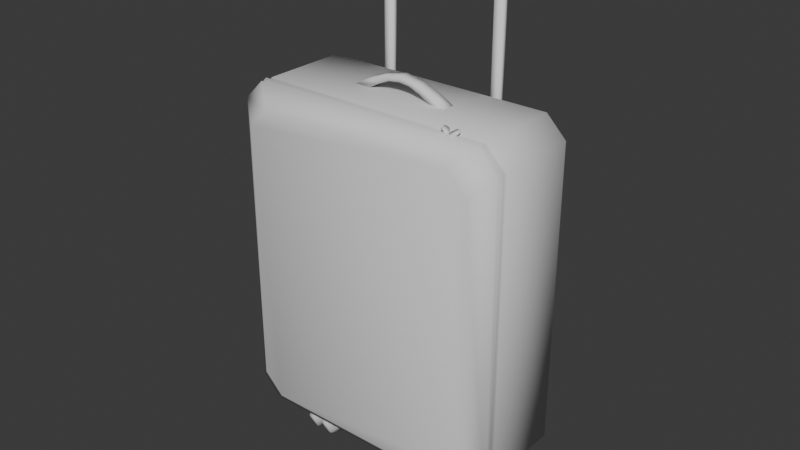 # Source: Mala.blend  (saved by Blender 4.1.24; exported with 4.5.12 LTS)
import bpy
from mathutils import Matrix  # noqa: F401  (used for matrix-valued properties, if any)

bpy.ops.wm.read_factory_settings(use_empty=True)
scene = bpy.context.scene
scene.name = 'Scene'

# ---- collections
col_collection = bpy.data.collections.new('Collection'); scene.collection.children.link(col_collection)

# ---- world
world_world = bpy.data.worlds.new('World'); scene.world = world_world
world_world.use_nodes = True; world_world.node_tree.nodes.clear()
_N = world_world.node_tree.nodes; _L = world_world.node_tree.links
n0 = _N.new('ShaderNodeOutputWorld'); n0.name = 'World Output'; n0.location = (300, 300)
n1 = _N.new('ShaderNodeBackground'); n1.name = 'Background'; n1.location = (10, 300)
n1.inputs[0].default_value = (0.05088, 0.05088, 0.05088, 1.0)
_L.new(n1.outputs[0], n0.inputs[0])
n0.is_active_output = True
world_world.color = (0.05088, 0.05088, 0.05088)
world_world.use_sun_shadow = False
world_world.sun_shadow_jitter_overblur = 0.0

# ---- meshes
me_cube_001 = bpy.data.meshes.new('Cube.001')
me_cube_001.from_pydata([(-0.2394, -0.124, 0.183), (-0.1992, -0.124, 0.1427), (-0.2756, -0.09515, 0.1466), (-0.2355, -0.09515, 0.1066), (-0.1992, -0.124, 0.7508), (-0.2394, -0.124, 0.7105), (-0.2355, -0.09515, 0.7869), (-0.2756, -0.09515, 0.7468), (-0.1992, 0.1122, 0.1427), (-0.2394, 0.1122, 0.183), (-0.2355, 0.09919, 0.1066), (-0.2756, 0.09919, 0.1466), (-0.2394, 0.1122, 0.7105), (-0.1992, 0.1122, 0.7508), (-0.2756, 0.09919, 0.7468), (-0.2355, 0.09919, 0.7869), (0.1992, -0.124, 0.1427), (0.2394, -0.124, 0.183), (0.2355, -0.09515, 0.1066), (0.2756, -0.09515, 0.1466), (0.2394, -0.124, 0.7105), (0.1992, -0.124, 0.7508), (0.2756, -0.09515, 0.7468), (0.2355, -0.09515, 0.7869), (0.2394, 0.1122, 0.183), (0.1992, 0.1122, 0.1427), (0.2756, 0.09919, 0.1466), (0.2355, 0.09919, 0.1066), (0.2355, 0.09919, 0.7869), (0.2756, 0.09919, 0.7468), (0.1992, 0.1122, 0.7508), (0.2394, 0.1122, 0.7105), (-0.1942, -0.01356, 0.03559), (-0.1942, -0.01356, 0.1151), (-0.1942, 0.01356, 0.03559), (-0.1942, 0.01356, 0.1151), (-0.1738, -0.01356, 0.03559), (-0.1738, -0.01356, 0.1151), (-0.1738, 0.01356, 0.03559), (-0.1738, 0.01356, 0.1151), (0.1939, 0.01356, 0.1151), (0.1939, 0.01356, 0.03559), (0.1939, -0.01356, 0.1151), (0.1939, -0.01356, 0.03559), (0.1735, 0.01356, 0.1151), (0.1735, 0.01356, 0.03559), (0.1735, -0.01356, 0.1151), (0.1735, -0.01356, 0.03559), (-0.1599, 0.04042, 0.04113), (-0.2088, 0.04042, 0.04113), (0.2088, 0.04042, 0.04113), (-0.2088, 0.02858, 0.01278), (0.2088, 0.02858, 0.01278), (-0.2088, -6.428e-09, 0.001045), (0.2088, -6.428e-09, 0.001045), (-0.2088, -0.02858, 0.01278), (0.2088, -0.02858, 0.01278), (-0.2088, -0.04042, 0.04113), (0.2088, -0.04042, 0.04113), (-0.2088, -0.02858, 0.06947), (0.2088, -0.02858, 0.06947), (-0.2088, -6.428e-09, 0.08121), (0.2088, -6.428e-09, 0.08121), (-0.2088, 0.02858, 0.06947), (0.2088, 0.02858, 0.06947), (0.1599, 0.04042, 0.04113), (0.1599, 0.02858, 0.01278), (-0.1599, 0.02858, 0.01278), (0.1599, -6.428e-09, 0.001045), (-0.1599, -6.428e-09, 0.001045), (0.1599, -0.02858, 0.01278), (-0.1599, -0.02858, 0.01278), (0.1599, -0.04042, 0.04113), (-0.1599, -0.04042, 0.04113), (0.1599, -0.02858, 0.06947), (-0.1599, -0.02858, 0.06947), (0.1599, -6.428e-09, 0.08121), (-0.1599, -6.428e-09, 0.08121), (0.1599, 0.02858, 0.06947), (-0.1599, 0.02858, 0.06947), (0.1966, -0.02858, 0.06947), (0.1844, -0.02035, 0.06131), (0.1722, -0.02858, 0.06947), (0.1966, -6.428e-09, 0.001045), (0.1844, -6.733e-09, 0.01259), (0.1722, -6.428e-09, 0.001045), (0.1722, 0.04042, 0.04113), (0.1844, 0.02878, 0.04113), (0.1966, 0.04042, 0.04113), (0.1966, -0.04042, 0.04113), (0.1844, -0.02878, 0.04113), (0.1722, -0.04042, 0.04113), (0.1966, 0.02858, 0.01278), (0.1844, 0.02035, 0.02095), (0.1722, 0.02858, 0.01278), (0.1966, -0.02858, 0.01278), (0.1844, -0.02035, 0.02095), (0.1722, -0.02858, 0.01278), (0.1966, -6.428e-09, 0.08121), (0.1844, -6.733e-09, 0.06967), (0.1722, -6.428e-09, 0.08121), (0.1966, 0.02858, 0.06947), (0.1844, 0.02035, 0.06131), (0.1722, 0.02858, 0.06947), (-0.1722, 0.02858, 0.01278), (-0.1844, 0.02035, 0.02095), (-0.1966, 0.02858, 0.01278), (-0.1722, -6.428e-09, 0.001045), (-0.1844, -6.733e-09, 0.01259), (-0.1966, -6.428e-09, 0.001045), (-0.1722, -0.02858, 0.01278), (-0.1844, -0.02035, 0.02095), (-0.1966, -0.02858, 0.01278), (-0.1722, -0.04042, 0.04113), (-0.1844, -0.02878, 0.04113), (-0.1966, -0.04042, 0.04113), (-0.1722, -0.02858, 0.06947), (-0.1844, -0.02035, 0.06131), (-0.1966, -0.02858, 0.06947), (-0.1722, -6.428e-09, 0.08121), (-0.1844, -6.733e-09, 0.06967), (-0.1966, -6.428e-09, 0.08121), (-0.1966, 0.04042, 0.04113), (-0.1844, 0.02878, 0.04113), (-0.1722, 0.04042, 0.04113), (-0.1722, 0.02858, 0.06947), (-0.1844, 0.02035, 0.06131), (-0.1966, 0.02858, 0.06947), (-0.2088, 0.02452, 0.04113), (-0.2088, 0.01734, 0.02394), (0.2088, 0.01734, 0.02394), (0.2088, 0.02452, 0.04113), (-0.2088, -6.373e-09, 0.01682), (0.2088, -6.373e-09, 0.01682), (-0.2088, -0.01734, 0.02394), (0.2088, -0.01734, 0.02394), (-0.2088, -0.02452, 0.04113), (0.2088, -0.02452, 0.04113), (-0.2088, -0.01734, 0.05832), (0.2088, -0.01734, 0.05832), (-0.2088, -6.373e-09, 0.06544), (0.2088, -6.373e-09, 0.06544), (-0.2088, 0.01734, 0.05832), (0.2088, 0.01734, 0.05832), (-0.1599, 0.01734, 0.05832), (-0.1599, 0.02452, 0.04113), (0.1599, 0.01734, 0.05832), (0.1599, 0.02452, 0.04113), (-0.1599, -6.373e-09, 0.06544), (0.1599, -6.373e-09, 0.06544), (-0.1599, -0.01734, 0.05832), (0.1599, -0.01734, 0.05832), (-0.1599, -0.02452, 0.04113), (0.1599, -0.02452, 0.04113), (-0.1599, -0.01734, 0.02394), (0.1599, -0.01734, 0.02394), (-0.1599, -6.373e-09, 0.01682), (0.1599, -6.373e-09, 0.01682), (-0.1599, 0.01734, 0.02394), (0.1599, 0.01734, 0.02394), (-0.2088, -6.286e-09, 0.04113), (0.2088, -6.286e-09, 0.04113), (-0.1599, -6.286e-09, 0.04113), (0.1599, -6.286e-09, 0.04113), (-0.2756, -0.06865, 0.1466), (-0.2355, -0.06865, 0.1066), (0.2756, -0.06865, 0.1466), (0.2355, -0.06865, 0.1066), (-0.2355, -0.06865, 0.7869), (-0.2756, -0.06865, 0.7468), (0.2756, -0.06865, 0.7468), (0.2355, -0.06865, 0.7869), (-0.2336, -0.07541, 0.1093), (-0.2336, -0.0884, 0.1093), (0.2733, -0.07541, 0.1491), (0.2733, -0.0884, 0.1491), (-0.2733, -0.07541, 0.7444), (-0.2733, -0.0884, 0.7444), (0.2336, -0.07541, 0.7841), (0.2336, -0.0884, 0.7841), (-0.2733, -0.0884, 0.1491), (-0.2733, -0.07541, 0.1491), (0.2336, -0.0884, 0.1093), (0.2336, -0.07541, 0.1093), (-0.2336, -0.0884, 0.7841), (-0.2336, -0.07541, 0.7841), (0.2733, -0.0884, 0.7444), (0.2733, -0.07541, 0.7444), (-0.2372, -0.0819, 0.1041), (0.2775, -0.0819, 0.1445), (-0.2775, -0.0819, 0.749), (0.2372, -0.0819, 0.7893), (-0.2775, -0.0819, 0.1445), (0.2372, -0.0819, 0.1041), (-0.2372, -0.0819, 0.7893), (0.2775, -0.0819, 0.749), (0.1714, -0.07657, 0.7912), (0.1793, -0.07038, 0.7964), (0.1723, -0.07529, 0.7884), (0.1802, -0.06911, 0.7936), (0.1761, -0.08444, 0.7891), (0.1864, -0.08224, 0.7932), (0.177, -0.08316, 0.7863), (0.1873, -0.08096, 0.7904), (0.1734, -0.08148, 0.7859), (0.1718, -0.07886, 0.7866), (0.1866, -0.0712, 0.7946), (0.189, -0.07515, 0.7936), (0.1709, -0.08013, 0.7894), (0.1725, -0.08276, 0.7887), (0.1881, -0.07643, 0.7964), (0.1857, -0.07248, 0.7974), (0.1648, -0.08372, 0.7912), (0.1555, -0.07997, 0.7964), (0.1633, -0.08361, 0.7884), (0.1539, -0.07986, 0.7936), (0.1692, -0.07569, 0.7891), (0.1622, -0.06788, 0.7932), (0.1677, -0.07558, 0.7863), (0.1606, -0.06777, 0.7904), (0.1681, -0.07956, 0.7859), (0.1666, -0.08223, 0.7866), (0.1525, -0.07327, 0.7946), (0.1548, -0.06924, 0.7936), (0.1681, -0.08234, 0.7894), (0.1696, -0.07967, 0.7887), (0.1563, -0.06935, 0.7964), (0.1541, -0.07338, 0.7974), (-0.077, 0.002311, 0.7812), (-0.1052, 0.002311, 0.7834), (-0.077, 0.02495, 0.7812), (-0.1052, 0.02495, 0.7834), (0.077, 0.002311, 0.7812), (0.1052, 0.002311, 0.7834), (0.077, 0.02495, 0.7812), (0.1052, 0.02495, 0.7834), (0.04465, 0.02495, 0.7995), (0.02197, 0.02495, 0.809), (0.0, 0.02495, 0.8115), (-0.02197, 0.02495, 0.809), (-0.04465, 0.02495, 0.7995), (-0.07006, 0.02495, 0.8027), (-0.03912, 0.02495, 0.8154), (0.0, 0.02495, 0.8228), (0.03912, 0.02495, 0.8154), (0.07006, 0.02495, 0.8027), (-0.04465, 0.002311, 0.7995), (-0.02197, 0.002311, 0.809), (0.0, 0.002311, 0.8115), (0.02197, 0.002311, 0.809), (0.04465, 0.002311, 0.7995), (0.07006, 0.002311, 0.8027), (0.03912, 0.002311, 0.8154), (0.0, 0.002311, 0.8228), (-0.03912, 0.002311, 0.8154), (-0.07006, 0.002311, 0.8027), (-0.133, 0.1115, 0.1441), (-0.133, 0.1115, 0.7504), (-0.133, 0.1298, 0.1441), (-0.133, 0.1298, 0.7504), (0.133, 0.1115, 0.1441), (0.133, 0.1115, 0.7504), (0.133, 0.1298, 0.1441), (0.133, 0.1298, 0.7504), (0.1056, 0.1298, 0.1441), (-0.1056, 0.1298, 0.1441), (-0.1056, 0.1298, 0.7504), (0.1056, 0.1298, 0.7504), (-0.1056, 0.1115, 0.1441), (0.1056, 0.1115, 0.1441), (0.1056, 0.1115, 0.7504), (-0.1056, 0.1115, 0.7504), (-0.1283, 0.1154, 0.5259), (-0.1283, 0.1154, 1.026), (-0.1283, 0.1274, 0.5259), (-0.1283, 0.1274, 1.026), (0.1283, 0.1154, 0.5259), (0.1283, 0.1154, 1.026), (0.1283, 0.1274, 0.5259), (0.1283, 0.1274, 1.026), (0.1103, 0.1274, 0.5259), (-0.1103, 0.1274, 0.5259), (-0.1103, 0.1274, 1.026), (0.1103, 0.1274, 1.026), (-0.1103, 0.1154, 0.5259), (0.1103, 0.1154, 0.5259), (0.1103, 0.1154, 1.026), (-0.1103, 0.1154, 1.026), (-0.1287, 0.11, 1.009), (-0.1287, 0.11, 1.052), (-0.1287, 0.1331, 1.009), (-0.1287, 0.1331, 1.052), (0.1287, 0.11, 1.009), (0.1287, 0.11, 1.052), (0.1287, 0.1331, 1.009), (0.1287, 0.1331, 1.052), (0.07355, 0.1331, 1.029), (0.0, 0.1331, 1.032), (-0.07355, 0.1331, 1.029), (-0.07355, 0.1331, 1.072), (0.0, 0.1331, 1.075), (0.07355, 0.1331, 1.072), (-0.07355, 0.11, 1.029), (0.0, 0.11, 1.032), (0.07355, 0.11, 1.029), (0.07355, 0.11, 1.072), (0.0, 0.11, 1.075), (-0.07355, 0.11, 1.072), (-0.1316, 0.1215, 1.007), (-0.1316, 0.1215, 1.053), (0.1316, 0.1215, 1.007), (0.1316, 0.1215, 1.053), (0.07499, 0.1215, 1.074), (0.0, 0.1215, 1.077), (-0.07499, 0.1215, 1.074), (-0.07499, 0.1215, 1.028), (0.0, 0.1215, 1.031), (0.07499, 0.1215, 1.028)], [], [(164, 169, 14, 11), (29, 26, 24, 31), (12, 9, 11, 14), (173, 182, 18, 3), (15, 28, 30, 13), (16, 17, 20, 21, 4, 5, 0, 1), (27, 10, 8, 25), (8, 9, 12, 13, 30, 31, 24, 25), (20, 17, 19, 22), (175, 186, 22, 19), (0, 5, 7, 2), (179, 184, 6, 23), (23, 6, 4, 21), (3, 1, 0, 2), (4, 6, 7, 5), (15, 13, 12, 14), (8, 10, 11, 9), (24, 26, 27, 25), (29, 31, 30, 28), (23, 21, 20, 22), (16, 18, 19, 17), (164, 11, 10, 165), (175, 19, 18, 182), (168, 15, 14, 169), (170, 29, 28, 171), (3, 18, 16, 1), (32, 33, 35, 34), (36, 37, 33, 32), (34, 38, 36, 32), (34, 35, 39, 38), (39, 35, 33, 37), (38, 39, 37, 36), (45, 41, 43, 47), (45, 44, 40, 41), (47, 46, 44, 45), (43, 42, 46, 47), (40, 44, 46, 42), (41, 40, 42, 43), (116, 75, 77, 119), (88, 50, 52, 92), (66, 68, 157, 159), (92, 52, 54, 83), (60, 58, 137, 139), (83, 54, 56, 95), (119, 77, 79, 125), (95, 56, 58, 89), (113, 73, 75, 116), (89, 58, 60, 80), (80, 60, 62, 98), (69, 67, 158, 156), (125, 79, 48, 124), (98, 62, 64, 101), (110, 71, 73, 113), (101, 64, 50, 88), (57, 59, 138, 136), (107, 69, 71, 110), (104, 67, 69, 107), (124, 48, 67, 104), (78, 103, 86, 65), (103, 102, 87, 86), (102, 101, 88, 87), (76, 100, 103, 78), (100, 99, 102, 103), (99, 98, 101, 102), (74, 82, 100, 76), (82, 81, 99, 100), (81, 80, 98, 99), (72, 91, 82, 74), (91, 90, 81, 82), (90, 89, 80, 81), (70, 97, 91, 72), (97, 96, 90, 91), (96, 95, 89, 90), (68, 85, 97, 70), (85, 84, 96, 97), (84, 83, 95, 96), (66, 94, 85, 68), (94, 93, 84, 85), (93, 92, 83, 84), (65, 86, 94, 66), (86, 87, 93, 94), (87, 88, 92, 93), (49, 122, 106, 51), (122, 123, 105, 106), (123, 124, 104, 105), (51, 106, 109, 53), (106, 105, 108, 109), (105, 104, 107, 108), (53, 109, 112, 55), (109, 108, 111, 112), (108, 107, 110, 111), (55, 112, 115, 57), (112, 111, 114, 115), (111, 110, 113, 114), (63, 127, 122, 49), (127, 126, 123, 122), (126, 125, 124, 123), (57, 115, 118, 59), (115, 114, 117, 118), (114, 113, 116, 117), (61, 121, 127, 63), (121, 120, 126, 127), (120, 119, 125, 126), (59, 118, 121, 61), (118, 117, 120, 121), (117, 116, 119, 120), (136, 138, 160), (151, 149, 163), (137, 135, 161), (148, 150, 162), (48, 79, 144, 145), (67, 48, 145, 158), (51, 53, 132, 129), (78, 65, 147, 146), (65, 66, 159, 147), (54, 52, 130, 133), (79, 77, 148, 144), (59, 61, 140, 138), (76, 78, 146, 149), (62, 60, 139, 141), (77, 75, 150, 148), (53, 55, 134, 132), (74, 76, 149, 151), (61, 63, 142, 140), (56, 54, 133, 135), (75, 73, 152, 150), (72, 74, 151, 153), (64, 62, 141, 143), (55, 57, 136, 134), (73, 71, 154, 152), (70, 72, 153, 155), (49, 51, 129, 128), (63, 49, 128, 142), (58, 56, 135, 137), (71, 69, 156, 154), (50, 64, 143, 131), (68, 70, 155, 157), (52, 50, 131, 130), (150, 152, 162), (139, 137, 161), (153, 151, 163), (138, 140, 160), (152, 154, 162), (141, 139, 161), (155, 153, 163), (140, 142, 160), (154, 156, 162), (143, 141, 161), (128, 129, 160), (157, 155, 163), (142, 128, 160), (130, 131, 161), (156, 158, 162), (131, 143, 161), (129, 132, 160), (159, 157, 163), (145, 144, 162), (133, 130, 161), (158, 145, 162), (146, 147, 163), (132, 134, 160), (147, 159, 163), (144, 148, 162), (135, 133, 161), (149, 146, 163), (134, 136, 160), (187, 170, 171, 178), (185, 168, 169, 176), (26, 166, 167, 27), (181, 164, 165, 172), (28, 15, 168, 171), (26, 29, 170, 166), (10, 27, 167, 165), (181, 176, 169, 164), (2, 7, 177, 180), (192, 190, 176, 181), (2, 180, 173, 3), (192, 181, 172, 188), (6, 184, 177, 7), (194, 185, 176, 190), (22, 186, 179, 23), (195, 187, 178, 191), (166, 174, 183, 167), (189, 175, 182, 193), (171, 168, 185, 178), (191, 194, 184, 179), (166, 170, 187, 174), (189, 195, 186, 175), (165, 167, 183, 172), (188, 193, 182, 173), (172, 183, 193, 188), (174, 187, 195, 189), (178, 185, 194, 191), (174, 189, 193, 183), (186, 195, 191, 179), (184, 194, 190, 177), (180, 192, 188, 173), (180, 177, 190, 192), (198, 199, 206, 205), (209, 210, 211, 208), (200, 201, 210, 209), (208, 211, 197, 196), (204, 207, 203, 202), (197, 199, 198, 196), (205, 206, 207, 204), (204, 209, 208, 205), (205, 208, 196, 198), (206, 211, 210, 207), (207, 210, 201, 203), (199, 197, 211, 206), (202, 200, 209, 204), (203, 201, 200, 202), (214, 215, 222, 221), (225, 226, 227, 224), (216, 217, 226, 225), (224, 227, 213, 212), (220, 223, 219, 218), (213, 215, 214, 212), (221, 222, 223, 220), (220, 225, 224, 221), (221, 224, 212, 214), (222, 227, 226, 223), (223, 226, 217, 219), (215, 213, 227, 222), (218, 216, 225, 220), (219, 217, 216, 218), (228, 229, 231, 230), (236, 245, 235, 234), (234, 235, 233, 232), (246, 255, 229, 228), (236, 234, 232, 250), (241, 231, 229, 255), (235, 245, 251, 233), (245, 244, 252, 251), (244, 243, 253, 252), (243, 242, 254, 253), (242, 241, 255, 254), (230, 240, 246, 228), (240, 239, 247, 246), (239, 238, 248, 247), (238, 237, 249, 248), (237, 236, 250, 249), (232, 233, 251, 250), (250, 251, 252, 249), (249, 252, 253, 248), (248, 253, 254, 247), (247, 254, 255, 246), (230, 231, 241, 240), (240, 241, 242, 239), (239, 242, 243, 238), (238, 243, 244, 237), (237, 244, 245, 236), (256, 257, 259, 258), (264, 267, 263, 262), (262, 263, 261, 260), (268, 271, 257, 256), (264, 262, 260, 269), (266, 259, 257, 271), (263, 267, 270, 261), (258, 265, 268, 256), (260, 261, 270, 269), (271, 268, 265, 266), (270, 267, 264, 269), (258, 259, 266, 265), (272, 273, 275, 274), (280, 283, 279, 278), (278, 279, 277, 276), (284, 287, 273, 272), (280, 278, 276, 285), (282, 275, 273, 287), (279, 283, 286, 277), (274, 281, 284, 272), (276, 277, 286, 285), (287, 284, 281, 282), (286, 283, 280, 285), (274, 275, 282, 281), (308, 309, 291, 290), (296, 301, 295, 294), (310, 311, 293, 292), (302, 307, 289, 288), (317, 310, 292, 304), (314, 309, 289, 307), (311, 312, 305, 293), (312, 313, 306, 305), (313, 314, 307, 306), (308, 315, 302, 288), (315, 316, 303, 302), (316, 317, 304, 303), (292, 293, 305, 304), (304, 305, 306, 303), (303, 306, 307, 302), (290, 291, 299, 298), (298, 299, 300, 297), (297, 300, 301, 296), (297, 296, 317, 316), (298, 297, 316, 315), (290, 298, 315, 308), (300, 299, 314, 313), (301, 300, 313, 312), (295, 301, 312, 311), (299, 291, 309, 314), (296, 294, 310, 317), (294, 295, 311, 310), (288, 289, 309, 308)])
me_cube_001.polygons.foreach_set('use_smooth', [True] * 304)
_uv = me_cube_001.uv_layers.new(name='UVMap')
_uv.uv.foreach_set('vector', [0.3897, 0.05528, 0.6103, 0.05528, 0.6103, 0.2209, 0.3897, 0.2209, 0.6103, 0.5291, 0.3897, 0.5291, 0.4031, 0.4836, 0.5969, 0.4836, 0.5969, 0.2664, 0.4031, 0.2664, 0.3897, 0.2209, 0.6103, 0.2209, 0.1432, 0.7122, 0.3568, 0.7122, 0.3568, 0.7209, 0.1432, 0.7209, 0.625, 0.2682, 0.625, 0.4818, 0.6117, 0.4653, 0.6117, 0.2847, 0.3883, 0.7847, 0.4031, 0.7664, 0.5969, 0.7664, 0.6117, 0.7847, 0.6117, 0.9653, 0.5969, 0.9836, 0.4031, 0.9836, 0.3883, 0.9653, 0.375, 0.4818, 0.375, 0.2682, 0.3883, 0.2847, 0.3883, 0.4653, 0.3883, 0.2847, 0.4031, 0.2664, 0.5969, 0.2664, 0.6117, 0.2847, 0.6117, 0.4653, 0.5969, 0.4836, 0.4031, 0.4836, 0.3883, 0.4653, 0.5969, 0.7664, 0.4031, 0.7664, 0.3897, 0.7209, 0.6103, 0.7209, 0.3897, 0.7122, 0.6103, 0.7122, 0.6103, 0.7209, 0.3897, 0.7209, 0.4031, 0.9836, 0.5969, 0.9836, 0.6103, 1.0, 0.3897, 1.0, 0.6432, 0.7122, 0.8568, 0.7122, 0.8568, 0.7209, 0.6432, 0.7209, 0.625, 0.7682, 0.625, 0.9818, 0.6117, 0.9653, 0.6117, 0.7847, 0.375, 0.9818, 0.3883, 0.9653, 0.4031, 0.9836, 0.3897, 1.0, 0.6117, 0.9653, 0.625, 0.9818, 0.6103, 1.0, 0.5969, 0.9836, 0.6192, 0.2406, 0.6117, 0.2664, 0.5969, 0.2664, 0.6103, 0.2209, 0.3883, 0.2847, 0.375, 0.2682, 0.3808, 0.2571, 0.3883, 0.2664, 0.3883, 0.4836, 0.3808, 0.4929, 0.375, 0.4818, 0.3883, 0.4653, 0.6103, 0.5291, 0.5969, 0.4836, 0.6117, 0.4836, 0.6192, 0.5094, 0.6192, 0.7406, 0.6117, 0.7664, 0.5969, 0.7664, 0.6103, 0.7209, 0.3883, 0.7847, 0.375, 0.7682, 0.3808, 0.7571, 0.3883, 0.7664, 0.125, 0.6947, 0.125, 0.5291, 0.1432, 0.5291, 0.1432, 0.6947, 0.3897, 0.7122, 0.3897, 0.7209, 0.3568, 0.7209, 0.3568, 0.7122, 0.625, 0.05528, 0.625, 0.2209, 0.6103, 0.2209, 0.6103, 0.05528, 0.6103, 0.6947, 0.6103, 0.5291, 0.6432, 0.5291, 0.6432, 0.6947, 0.375, 0.9818, 0.375, 0.7682, 0.3883, 0.7847, 0.3883, 0.9653, 0.375, 0.5, 0.625, 0.5, 0.625, 0.75, 0.375, 0.75, 0.375, 0.75, 0.625, 0.75, 0.625, 1.0, 0.375, 1.0, 0.375, 0.0, 0.625, 0.0, 0.625, 0.25, 0.375, 0.25, 0.375, 0.25, 0.625, 0.25, 0.625, 0.5, 0.375, 0.5, 0.125, 0.5, 0.375, 0.5, 0.375, 0.75, 0.125, 0.75, 0.625, 0.5, 0.875, 0.5, 0.875, 0.75, 0.625, 0.75, 0.375, 0.0, 0.625, 0.0, 0.625, 0.25, 0.375, 0.25, 0.375, 0.25, 0.625, 0.25, 0.625, 0.5, 0.375, 0.5, 0.375, 0.5, 0.625, 0.5, 0.625, 0.75, 0.375, 0.75, 0.375, 0.75, 0.625, 0.75, 0.625, 1.0, 0.375, 1.0, 0.125, 0.5, 0.375, 0.5, 0.375, 0.75, 0.125, 0.75, 0.625, 0.5, 0.875, 0.5, 0.875, 0.75, 0.625, 0.75, 0.375, 0.5938, 0.375, 0.625, 0.25, 0.625, 0.25, 0.5938, 1.0, 0.9688, 1.0, 1.0, 0.875, 1.0, 0.875, 0.9688, 0.875, 0.875, 0.75, 0.875, 0.75, 0.875, 0.875, 0.875, 0.875, 0.9688, 0.875, 1.0, 0.75, 1.0, 0.75, 0.9688, 0.375, 1.0, 0.5, 1.0, 0.5, 1.0, 0.375, 1.0, 0.75, 0.9688, 0.75, 1.0, 0.625, 1.0, 0.625, 0.9688, 0.25, 0.5938, 0.25, 0.625, 0.125, 0.625, 0.125, 0.5938, 0.625, 0.9688, 0.625, 1.0, 0.5, 1.0, 0.5, 0.9688, 0.5, 0.5938, 0.5, 0.625, 0.375, 0.625, 0.375, 0.5938, 0.5, 0.9688, 0.5, 1.0, 0.375, 1.0, 0.375, 0.9688, 0.375, 0.9688, 0.375, 1.0, 0.25, 1.0, 0.25, 0.9688, 0.75, 0.625, 0.875, 0.625, 0.875, 0.625, 0.75, 0.625, 0.125, 0.5938, 0.125, 0.625, 0.0, 0.625, 0.0, 0.5938, 0.25, 0.9688, 0.25, 1.0, 0.125, 1.0, 0.125, 0.9688, 0.625, 0.5938, 0.625, 0.625, 0.5, 0.625, 0.5, 0.5938, 0.125, 0.9688, 0.125, 1.0, 0.0, 1.0, 0.0, 0.9688, 0.5, 0.5, 0.375, 0.5, 0.375, 0.5, 0.5, 0.5, 0.75, 0.5938, 0.75, 0.625, 0.625, 0.625, 0.625, 0.5938, 0.875, 0.5938, 0.875, 0.625, 0.75, 0.625, 0.75, 0.5938, 1.0, 0.5938, 1.0, 0.625, 0.875, 0.625, 0.875, 0.5938, 0.125, 0.875, 0.125, 0.9062, 0.0, 0.9062, 0.0, 0.875, 0.125, 0.9062, 0.125, 0.9375, 0.0, 0.9375, 0.0, 0.9062, 0.125, 0.9375, 0.125, 0.9688, 0.0, 0.9688, 0.0, 0.9375, 0.25, 0.875, 0.25, 0.9062, 0.125, 0.9062, 0.125, 0.875, 0.25, 0.9062, 0.25, 0.9375, 0.125, 0.9375, 0.125, 0.9062, 0.25, 0.9375, 0.25, 0.9688, 0.125, 0.9688, 0.125, 0.9375, 0.375, 0.875, 0.375, 0.9062, 0.25, 0.9062, 0.25, 0.875, 0.375, 0.9062, 0.375, 0.9375, 0.25, 0.9375, 0.25, 0.9062, 0.375, 0.9375, 0.375, 0.9688, 0.25, 0.9688, 0.25, 0.9375, 0.5, 0.875, 0.5, 0.9062, 0.375, 0.9062, 0.375, 0.875, 0.5, 0.9062, 0.5, 0.9375, 0.375, 0.9375, 0.375, 0.9062, 0.5, 0.9375, 0.5, 0.9688, 0.375, 0.9688, 0.375, 0.9375, 0.625, 0.875, 0.625, 0.9063, 0.5, 0.9062, 0.5, 0.875, 0.625, 0.9063, 0.625, 0.9375, 0.5, 0.9375, 0.5, 0.9062, 0.625, 0.9375, 0.625, 0.9688, 0.5, 0.9688, 0.5, 0.9375, 0.75, 0.875, 0.75, 0.9062, 0.625, 0.9063, 0.625, 0.875, 0.75, 0.9062, 0.75, 0.9375, 0.625, 0.9375, 0.625, 0.9063, 0.75, 0.9375, 0.75, 0.9688, 0.625, 0.9688, 0.625, 0.9375, 0.875, 0.875, 0.875, 0.9062, 0.75, 0.9062, 0.75, 0.875, 0.875, 0.9062, 0.875, 0.9375, 0.75, 0.9375, 0.75, 0.9062, 0.875, 0.9375, 0.875, 0.9688, 0.75, 0.9688, 0.75, 0.9375, 1.0, 0.875, 1.0, 0.9062, 0.875, 0.9062, 0.875, 0.875, 1.0, 0.9062, 1.0, 0.9375, 0.875, 0.9375, 0.875, 0.9062, 1.0, 0.9375, 1.0, 0.9688, 0.875, 0.9688, 0.875, 0.9375, 1.0, 0.5, 1.0, 0.5312, 0.875, 0.5312, 0.875, 0.5, 1.0, 0.5312, 1.0, 0.5625, 0.875, 0.5625, 0.875, 0.5312, 1.0, 0.5625, 1.0, 0.5938, 0.875, 0.5938, 0.875, 0.5625, 0.875, 0.5, 0.875, 0.5312, 0.75, 0.5312, 0.75, 0.5, 0.875, 0.5312, 0.875, 0.5625, 0.75, 0.5625, 0.75, 0.5312, 0.875, 0.5625, 0.875, 0.5938, 0.75, 0.5938, 0.75, 0.5625, 0.75, 0.5, 0.75, 0.5312, 0.625, 0.5312, 0.625, 0.5, 0.75, 0.5312, 0.75, 0.5625, 0.625, 0.5625, 0.625, 0.5312, 0.75, 0.5625, 0.75, 0.5938, 0.625, 0.5938, 0.625, 0.5625, 0.625, 0.5, 0.625, 0.5312, 0.5, 0.5312, 0.5, 0.5, 0.625, 0.5312, 0.625, 0.5625, 0.5, 0.5625, 0.5, 0.5312, 0.625, 0.5625, 0.625, 0.5938, 0.5, 0.5938, 0.5, 0.5625, 0.125, 0.5, 0.125, 0.5312, 0.0, 0.5312, 0.0, 0.5, 0.125, 0.5312, 0.125, 0.5625, 0.0, 0.5625, 0.0, 0.5312, 0.125, 0.5625, 0.125, 0.5938, 0.0, 0.5938, 0.0, 0.5625, 0.5, 0.5, 0.5, 0.5312, 0.375, 0.5312, 0.375, 0.5, 0.5, 0.5312, 0.5, 0.5625, 0.375, 0.5625, 0.375, 0.5312, 0.5, 0.5625, 0.5, 0.5938, 0.375, 0.5938, 0.375, 0.5625, 0.25, 0.5, 0.25, 0.5312, 0.125, 0.5312, 0.125, 0.5, 0.25, 0.5312, 0.25, 0.5625, 0.125, 0.5625, 0.125, 0.5312, 0.25, 0.5625, 0.25, 0.5938, 0.125, 0.5938, 0.125, 0.5625, 0.375, 0.5, 0.375, 0.5312, 0.25, 0.5312, 0.25, 0.5, 0.375, 0.5312, 0.375, 0.5625, 0.25, 0.5625, 0.25, 0.5312, 0.375, 0.5625, 0.375, 0.5938, 0.25, 0.5938, 0.25, 0.5625, 0.5, 0.5, 0.375, 0.5, 0.5, 0.5, 0.375, 0.875, 0.25, 0.875, 0.375, 0.875, 0.5, 1.0, 0.625, 1.0, 0.5, 1.0, 0.25, 0.625, 0.375, 0.625, 0.25, 0.625, 0.0, 0.625, 0.125, 0.625, 0.125, 0.625, 0.0, 0.625, 0.875, 0.625, 1.0, 0.625, 1.0, 0.625, 0.875, 0.625, 0.875, 0.5, 0.75, 0.5, 0.75, 0.5, 0.875, 0.5, 0.125, 0.875, 0.0, 0.875, 0.0, 0.875, 0.125, 0.875, 1.0, 0.875, 0.875, 0.875, 0.875, 0.875, 1.0, 0.875, 0.75, 1.0, 0.875, 1.0, 0.875, 1.0, 0.75, 1.0, 0.125, 0.625, 0.25, 0.625, 0.25, 0.625, 0.125, 0.625, 0.375, 0.5, 0.25, 0.5, 0.25, 0.5, 0.375, 0.5, 0.25, 0.875, 0.125, 0.875, 0.125, 0.875, 0.25, 0.875, 0.25, 1.0, 0.375, 1.0, 0.375, 1.0, 0.25, 1.0, 0.25, 0.625, 0.375, 0.625, 0.375, 0.625, 0.25, 0.625, 0.75, 0.5, 0.625, 0.5, 0.625, 0.5, 0.75, 0.5, 0.375, 0.875, 0.25, 0.875, 0.25, 0.875, 0.375, 0.875, 0.25, 0.5, 0.125, 0.5, 0.125, 0.5, 0.25, 0.5, 0.625, 1.0, 0.75, 1.0, 0.75, 1.0, 0.625, 1.0, 0.375, 0.625, 0.5, 0.625, 0.5, 0.625, 0.375, 0.625, 0.5, 0.875, 0.375, 0.875, 0.375, 0.875, 0.5, 0.875, 0.125, 1.0, 0.25, 1.0, 0.25, 1.0, 0.125, 1.0, 0.625, 0.5, 0.5, 0.5, 0.5, 0.5, 0.625, 0.5, 0.5, 0.625, 0.625, 0.625, 0.625, 0.625, 0.5, 0.625, 0.625, 0.875, 0.5, 0.875, 0.5, 0.875, 0.625, 0.875, 1.0, 0.5, 0.875, 0.5, 0.875, 0.5, 1.0, 0.5, 0.125, 0.5, 0.0, 0.5, 0.0, 0.5, 0.125, 0.5, 0.5, 1.0, 0.625, 1.0, 0.625, 1.0, 0.5, 1.0, 0.625, 0.625, 0.75, 0.625, 0.75, 0.625, 0.625, 0.625, 0.0, 1.0, 0.125, 1.0, 0.125, 1.0, 0.0, 1.0, 0.75, 0.875, 0.625, 0.875, 0.625, 0.875, 0.75, 0.875, 0.875, 1.0, 1.0, 1.0, 1.0, 1.0, 0.875, 1.0, 0.375, 0.625, 0.5, 0.625, 0.375, 0.625, 0.375, 1.0, 0.5, 1.0, 0.375, 1.0, 0.5, 0.875, 0.375, 0.875, 0.5, 0.875, 0.375, 0.5, 0.25, 0.5, 0.375, 0.5, 0.5, 0.625, 0.625, 0.625, 0.5, 0.625, 0.25, 1.0, 0.375, 1.0, 0.25, 1.0, 0.625, 0.875, 0.5, 0.875, 0.625, 0.875, 0.25, 0.5, 0.125, 0.5, 0.25, 0.5, 0.625, 0.625, 0.75, 0.625, 0.625, 0.625, 0.125, 1.0, 0.25, 1.0, 0.125, 1.0, 1.0, 0.5, 0.875, 0.5, 1.0, 0.5, 0.75, 0.875, 0.625, 0.875, 0.75, 0.875, 0.125, 0.5, 0.0, 0.5, 0.125, 0.5, 0.875, 1.0, 1.0, 1.0, 0.875, 1.0, 0.75, 0.625, 0.875, 0.625, 0.75, 0.625, 0.0, 1.0, 0.125, 1.0, 0.0, 1.0, 0.875, 0.5, 0.75, 0.5, 0.875, 0.5, 0.875, 0.875, 0.75, 0.875, 0.875, 0.875, 0.0, 0.625, 0.125, 0.625, 0.0, 0.625, 0.75, 1.0, 0.875, 1.0, 0.75, 1.0, 0.875, 0.625, 1.0, 0.625, 0.875, 0.625, 0.125, 0.875, 0.0, 0.875, 0.125, 0.875, 0.75, 0.5, 0.625, 0.5, 0.75, 0.5, 1.0, 0.875, 0.875, 0.875, 1.0, 0.875, 0.125, 0.625, 0.25, 0.625, 0.125, 0.625, 0.625, 1.0, 0.75, 1.0, 0.625, 1.0, 0.25, 0.875, 0.125, 0.875, 0.25, 0.875, 0.625, 0.5, 0.5, 0.5, 0.625, 0.5, 0.6103, 0.7034, 0.6103, 0.6947, 0.6432, 0.6947, 0.6432, 0.7034, 0.625, 0.04656, 0.625, 0.05528, 0.6103, 0.05528, 0.6103, 0.04656, 0.3897, 0.5291, 0.3897, 0.6947, 0.3568, 0.6947, 0.3568, 0.5291, 0.125, 0.7034, 0.125, 0.6947, 0.1432, 0.6947, 0.1432, 0.7034, 0.6432, 0.5291, 0.8568, 0.5291, 0.8568, 0.6947, 0.6432, 0.6947, 0.3897, 0.5291, 0.6103, 0.5291, 0.6103, 0.6947, 0.3897, 0.6947, 0.1432, 0.5291, 0.3568, 0.5291, 0.3568, 0.6947, 0.1432, 0.6947, 0.3897, 0.04656, 0.6103, 0.04656, 0.6103, 0.05528, 0.3897, 0.05528, 0.3897, 0.02913, 0.6103, 0.02913, 0.6103, 0.03785, 0.3897, 0.03785, 0.3897, 0.04221, 0.6103, 0.04221, 0.6103, 0.04656, 0.3897, 0.04656, 0.125, 0.7209, 0.125, 0.7122, 0.1432, 0.7122, 0.1432, 0.7209, 0.125, 0.7078, 0.125, 0.7034, 0.1432, 0.7034, 0.1432, 0.7078, 0.625, 0.02913, 0.625, 0.03785, 0.6103, 0.03785, 0.6103, 0.02913, 0.625, 0.04221, 0.625, 0.04656, 0.6103, 0.04656, 0.6103, 0.04221, 0.6103, 0.7209, 0.6103, 0.7122, 0.6432, 0.7122, 0.6432, 0.7209, 0.6103, 0.7078, 0.6103, 0.7034, 0.6432, 0.7034, 0.6432, 0.7078, 0.3897, 0.6947, 0.3897, 0.7034, 0.3568, 0.7034, 0.3568, 0.6947, 0.3897, 0.7078, 0.3897, 0.7122, 0.3568, 0.7122, 0.3568, 0.7078, 0.6432, 0.6947, 0.8568, 0.6947, 0.8568, 0.7034, 0.6432, 0.7034, 0.6432, 0.7078, 0.8568, 0.7078, 0.8568, 0.7122, 0.6432, 0.7122, 0.3897, 0.6947, 0.6103, 0.6947, 0.6103, 0.7034, 0.3897, 0.7034, 0.3897, 0.7078, 0.6103, 0.7078, 0.6103, 0.7122, 0.3897, 0.7122, 0.1432, 0.6947, 0.3568, 0.6947, 0.3568, 0.7034, 0.1432, 0.7034, 0.1432, 0.7078, 0.3568, 0.7078, 0.3568, 0.7122, 0.1432, 0.7122, 0.1432, 0.7034, 0.3568, 0.7034, 0.3568, 0.7078, 0.1432, 0.7078, 0.3897, 0.7034, 0.6103, 0.7034, 0.6103, 0.7078, 0.3897, 0.7078, 0.6432, 0.7034, 0.8568, 0.7034, 0.8568, 0.7078, 0.6432, 0.7078, 0.3897, 0.7034, 0.3897, 0.7078, 0.3568, 0.7078, 0.3568, 0.7034, 0.6103, 0.7122, 0.6103, 0.7078, 0.6432, 0.7078, 0.6432, 0.7122, 0.625, 0.03785, 0.625, 0.04221, 0.6103, 0.04221, 0.6103, 0.03785, 0.125, 0.7122, 0.125, 0.7078, 0.1432, 0.7078, 0.1432, 0.7122, 0.3897, 0.03785, 0.6103, 0.03785, 0.6103, 0.04221, 0.3897, 0.04221, 0.375, 0.25, 0.625, 0.25, 0.625, 0.3333, 0.375, 0.3333, 0.375, 0.8333, 0.625, 0.8333, 0.625, 0.9167, 0.375, 0.9167, 0.375, 0.75, 0.625, 0.75, 0.625, 0.8333, 0.375, 0.8333, 0.375, 0.9167, 0.625, 0.9167, 0.625, 1.0, 0.375, 1.0, 0.375, 0.4167, 0.625, 0.4167, 0.625, 0.5, 0.375, 0.5, 0.625, 0.0, 0.625, 0.25, 0.375, 0.25, 0.375, 0.0, 0.375, 0.3333, 0.625, 0.3333, 0.625, 0.4167, 0.375, 0.4167, 0.2917, 0.5, 0.2917, 0.75, 0.2083, 0.75, 0.2083, 0.5, 0.2083, 0.5, 0.2083, 0.75, 0.125, 0.75, 0.125, 0.5, 0.7917, 0.5, 0.7917, 0.75, 0.7083, 0.75, 0.7083, 0.5, 0.7083, 0.5, 0.7083, 0.75, 0.625, 0.75, 0.625, 0.5, 0.875, 0.5, 0.875, 0.75, 0.7917, 0.75, 0.7917, 0.5, 0.375, 0.5, 0.375, 0.75, 0.2917, 0.75, 0.2917, 0.5, 0.625, 0.5, 0.625, 0.75, 0.375, 0.75, 0.375, 0.5, 0.375, 0.25, 0.625, 0.25, 0.625, 0.3333, 0.375, 0.3333, 0.375, 0.8333, 0.625, 0.8333, 0.625, 0.9167, 0.375, 0.9167, 0.375, 0.75, 0.625, 0.75, 0.625, 0.8333, 0.375, 0.8333, 0.375, 0.9167, 0.625, 0.9167, 0.625, 1.0, 0.375, 1.0, 0.375, 0.4167, 0.625, 0.4167, 0.625, 0.5, 0.375, 0.5, 0.625, 0.0, 0.625, 0.25, 0.375, 0.25, 0.375, 0.0, 0.375, 0.3333, 0.625, 0.3333, 0.625, 0.4167, 0.375, 0.4167, 0.2917, 0.5, 0.2917, 0.75, 0.2083, 0.75, 0.2083, 0.5, 0.2083, 0.5, 0.2083, 0.75, 0.125, 0.75, 0.125, 0.5, 0.7917, 0.5, 0.7917, 0.75, 0.7083, 0.75, 0.7083, 0.5, 0.7083, 0.5, 0.7083, 0.75, 0.625, 0.75, 0.625, 0.5, 0.875, 0.5, 0.875, 0.75, 0.7917, 0.75, 0.7917, 0.5, 0.375, 0.5, 0.375, 0.75, 0.2917, 0.75, 0.2917, 0.5, 0.625, 0.5, 0.625, 0.75, 0.375, 0.75, 0.375, 0.5, 0.375, 0.0, 0.625, 0.0, 0.625, 0.25, 0.375, 0.25, 0.375, 0.446, 0.6007, 0.4459, 0.625, 0.5, 0.375, 0.5, 0.375, 0.5, 0.625, 0.5, 0.625, 0.75, 0.375, 0.75, 0.375, 0.946, 0.6007, 0.9459, 0.625, 1.0, 0.375, 1.0, 0.3213, 0.5, 0.375, 0.5, 0.375, 0.75, 0.3213, 0.75, 0.821, 0.5, 0.875, 0.5, 0.875, 0.75, 0.821, 0.75, 0.625, 0.5, 0.679, 0.5, 0.679, 0.75, 0.625, 0.75, 0.679, 0.5, 0.7162, 0.5, 0.7162, 0.75, 0.679, 0.75, 0.7162, 0.5, 0.75, 0.5, 0.75, 0.75, 0.7162, 0.75, 0.75, 0.5, 0.7838, 0.5, 0.7838, 0.75, 0.75, 0.75, 0.7838, 0.5, 0.821, 0.5, 0.821, 0.75, 0.7838, 0.75, 0.125, 0.5, 0.1787, 0.5, 0.1787, 0.75, 0.125, 0.75, 0.1787, 0.5, 0.2162, 0.5, 0.2162, 0.75, 0.1787, 0.75, 0.2162, 0.5, 0.25, 0.5, 0.25, 0.75, 0.2162, 0.75, 0.25, 0.5, 0.2838, 0.5, 0.2838, 0.75, 0.25, 0.75, 0.2838, 0.5, 0.3213, 0.5, 0.3213, 0.75, 0.2838, 0.75, 0.375, 0.75, 0.625, 0.75, 0.6006, 0.8041, 0.375, 0.804, 0.375, 0.804, 0.6006, 0.8041, 0.5633, 0.8436, 0.375, 0.8412, 0.375, 0.8412, 0.5633, 0.8436, 0.625, 0.875, 0.375, 0.875, 0.375, 0.875, 0.625, 0.875, 0.5633, 0.9064, 0.375, 0.9088, 0.375, 0.9088, 0.5633, 0.9064, 0.6007, 0.9459, 0.375, 0.946, 0.375, 0.25, 0.625, 0.25, 0.6007, 0.3041, 0.375, 0.304, 0.375, 0.304, 0.6007, 0.3041, 0.5633, 0.3436, 0.375, 0.3412, 0.375, 0.3412, 0.5633, 0.3436, 0.625, 0.375, 0.375, 0.375, 0.375, 0.375, 0.625, 0.375, 0.5633, 0.4064, 0.375, 0.4088, 0.375, 0.4088, 0.5633, 0.4064, 0.6007, 0.4459, 0.375, 0.446, 0.375, 0.0, 0.625, 0.0, 0.625, 0.25, 0.375, 0.25, 0.375, 0.4375, 0.625, 0.4375, 0.625, 0.5, 0.375, 0.5, 0.375, 0.5, 0.625, 0.5, 0.625, 0.75, 0.375, 0.75, 0.375, 0.9375, 0.625, 0.9375, 0.625, 1.0, 0.375, 1.0, 0.3125, 0.5, 0.375, 0.5, 0.375, 0.75, 0.3125, 0.75, 0.8125, 0.5, 0.875, 0.5, 0.875, 0.75, 0.8125, 0.75, 0.625, 0.5, 0.6875, 0.5, 0.6875, 0.75, 0.625, 0.75, 0.125, 0.5, 0.1875, 0.5, 0.1875, 0.75, 0.125, 0.75, 0.375, 0.75, 0.625, 0.75, 0.625, 0.8125, 0.375, 0.8125, 0.625, 0.9375, 0.375, 0.9375, 0.1875, 0.5, 0.625, 0.3125, 0.625, 0.8125, 0.625, 0.4375, 0.3125, 0.5, 0.375, 0.8125, 0.375, 0.25, 0.625, 0.25, 0.625, 0.3125, 0.375, 0.3125, 0.375, 0.0, 0.625, 0.0, 0.625, 0.25, 0.375, 0.25, 0.375, 0.4375, 0.625, 0.4375, 0.625, 0.5, 0.375, 0.5, 0.375, 0.5, 0.625, 0.5, 0.625, 0.75, 0.375, 0.75, 0.375, 0.9375, 0.625, 0.9375, 0.625, 1.0, 0.375, 1.0, 0.3125, 0.5, 0.375, 0.5, 0.375, 0.75, 0.3125, 0.75, 0.8125, 0.5, 0.875, 0.5, 0.875, 0.75, 0.8125, 0.75, 0.625, 0.5, 0.6875, 0.5, 0.6875, 0.75, 0.625, 0.75, 0.125, 0.5, 0.1875, 0.5, 0.1875, 0.75, 0.125, 0.75, 0.375, 0.75, 0.625, 0.75, 0.625, 0.8125, 0.375, 0.8125, 0.625, 0.9375, 0.375, 0.9375, 0.1875, 0.5, 0.625, 0.3125, 0.625, 0.8125, 0.625, 0.4375, 0.3125, 0.5, 0.375, 0.8125, 0.375, 0.25, 0.625, 0.25, 0.625, 0.3125, 0.375, 0.3125, 0.375, 0.125, 0.625, 0.125, 0.625, 0.25, 0.375, 0.25, 0.375, 0.4375, 0.625, 0.4375, 0.625, 0.5, 0.375, 0.5, 0.375, 0.625, 0.625, 0.625, 0.625, 0.75, 0.375, 0.75, 0.375, 0.9375, 0.625, 0.9375, 0.625, 1.0, 0.375, 1.0, 0.3125, 0.625, 0.375, 0.625, 0.375, 0.75, 0.3125, 0.75, 0.8125, 0.625, 0.875, 0.625, 0.875, 0.75, 0.8125, 0.75, 0.625, 0.625, 0.6875, 0.625, 0.6875, 0.75, 0.625, 0.75, 0.6875, 0.625, 0.75, 0.625, 0.75, 0.75, 0.6875, 0.75, 0.75, 0.625, 0.8125, 0.625, 0.8125, 0.75, 0.75, 0.75, 0.125, 0.625, 0.1875, 0.625, 0.1875, 0.75, 0.125, 0.75, 0.1875, 0.625, 0.25, 0.625, 0.25, 0.75, 0.1875, 0.75, 0.25, 0.625, 0.3125, 0.625, 0.3125, 0.75, 0.25, 0.75, 0.375, 0.75, 0.625, 0.75, 0.625, 0.8125, 0.375, 0.8125, 0.375, 0.8125, 0.625, 0.8125, 0.625, 0.875, 0.375, 0.875, 0.375, 0.875, 0.625, 0.875, 0.625, 0.9375, 0.375, 0.9375, 0.375, 0.25, 0.625, 0.25, 0.625, 0.3125, 0.375, 0.3125, 0.375, 0.3125, 0.625, 0.3125, 0.625, 0.375, 0.375, 0.375, 0.375, 0.375, 0.625, 0.375, 0.625, 0.4375, 0.375, 0.4375, 0.25, 0.5, 0.3125, 0.5, 0.3125, 0.625, 0.25, 0.625, 0.1875, 0.5, 0.25, 0.5, 0.25, 0.625, 0.1875, 0.625, 0.125, 0.5, 0.1875, 0.5, 0.1875, 0.625, 0.125, 0.625, 0.75, 0.5, 0.8125, 0.5, 0.8125, 0.625, 0.75, 0.625, 0.6875, 0.5, 0.75, 0.5, 0.75, 0.625, 0.6875, 0.625, 0.625, 0.5, 0.6875, 0.5, 0.6875, 0.625, 0.625, 0.625, 0.8125, 0.5, 0.875, 0.5, 0.875, 0.625, 0.8125, 0.625, 0.3125, 0.5, 0.375, 0.5, 0.375, 0.625, 0.3125, 0.625, 0.375, 0.5, 0.625, 0.5, 0.625, 0.625, 0.375, 0.625, 0.375, 0.0, 0.625, 0.0, 0.625, 0.125, 0.375, 0.125])
me_cube_001.use_mirror_x = True
me_cube_001.update()

# ---- objects
ob_cube = bpy.data.objects.new('Cube', me_cube_001)

# ---- transforms, parenting, visibility, modifiers, constraints
ob_cube.location = (0.0, 0.0, 0.0)
ob_cube.use_mesh_mirror_x = True

# ---- collection membership
col_collection.objects.link(ob_cube)

# ---- scene / render settings (as saved in the file)
scene.frame_start = 1; scene.frame_end = 250; scene.frame_set(1)
scene.render.engine = 'BLENDER_EEVEE_NEXT'
scene.cycles.sampling_pattern = 'TABULATED_SOBOL'
scene.eevee.ray_tracing_options.trace_max_roughness = 0.0
bpy.context.view_layer.update()

# ---- added for rendering (the .blend has no active camera and no usable light): camera, sun
cam_auto = bpy.data.cameras.new('AutoCamera')
cam_auto.lens = 50.0
cam_auto.sensor_width = 36.0
cam_auto.clip_end = 1000.0
ob_auto_camera = bpy.data.objects.new('AutoCamera', cam_auto)
scene.collection.objects.link(ob_auto_camera)
ob_auto_camera.location = (1.14508, -1.36959, 1.45505)
ob_auto_camera.rotation_euler = (1.09748, -7.21219e-08, 0.694738)
scene.camera = ob_auto_camera
light_auto_sun = bpy.data.lights.new('AutoSun', 'SUN')
light_auto_sun.energy = 3.0
light_auto_sun.angle = 0.0523599
ob_auto_sun = bpy.data.objects.new('AutoSun', light_auto_sun)
scene.collection.objects.link(ob_auto_sun)
ob_auto_sun.rotation_euler = (0.872665, 0.174533, 0.523599)
bpy.context.view_layer.update()
